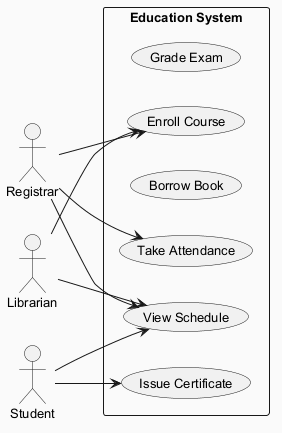

The diagram above was rendered by PlantUML. Its source (embedded in the PNG):
@startuml
skinparam backgroundColor #FAFAFA
skinparam classBackgroundColor #FFF3E0
skinparam classBorderColor #E65100
skinparam defaultFontSize 13
left to right direction
actor "Librarian" as Librarian
actor "Registrar" as Registrar
actor "Student" as Student
rectangle "Education System" {
  usecase "Grade Exam" as UC_GradeExam
  usecase "View Schedule" as UC_ViewSchedule
  usecase "Borrow Book" as UC_BorrowBook
  usecase "Take Attendance" as UC_TakeAttendance
  usecase "Enroll Course" as UC_EnrollCourse
  usecase "Issue Certificate" as UC_IssueCertificate
}
Librarian --> UC_EnrollCourse
Librarian --> UC_ViewSchedule
Registrar --> UC_TakeAttendance
Registrar --> UC_ViewSchedule
Registrar --> UC_EnrollCourse
Student --> UC_IssueCertificate
Student --> UC_ViewSchedule
@enduml